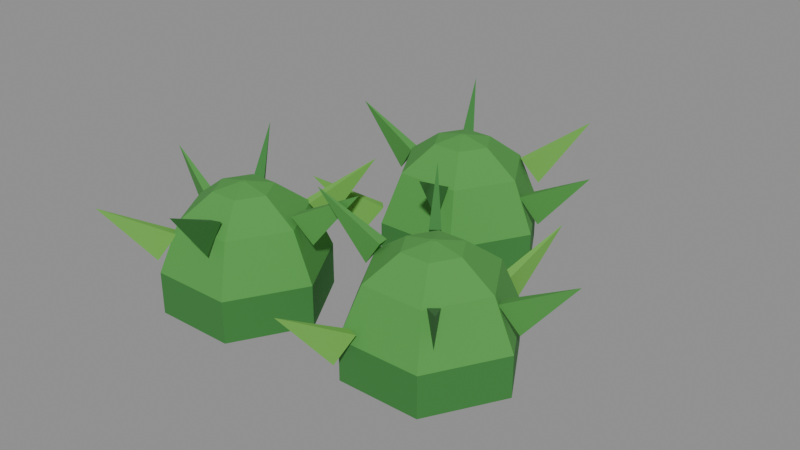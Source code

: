 # Source: bushberries-harvested.blend  (saved by Blender 5.2.45; exported with 4.5.12 LTS)
import bpy
from mathutils import Matrix  # noqa: F401  (used for matrix-valued properties, if any)

bpy.ops.wm.read_factory_settings(use_empty=True)
scene = bpy.context.scene
scene.name = 'Scene'

# ---- collections
col_col_lowpoly = bpy.data.collections.new('COL_LowPoly'); scene.collection.children.link(col_col_lowpoly)

# ---- images (referenced by path relative to the original .blend; pixels are not part of the script)
import os
ASSET_DIR = os.environ.get("B2B_ASSET_DIR", "")  # directory of the original .blend (textures are referenced by path, not embedded)
HERE = os.path.dirname(os.path.abspath(__file__))  # packed textures are extracted next to this script under _unpacked/

def load_image(name, relpath, width, height, colorspace="sRGB"):
    """Load a texture the original file referenced (path relative to the .blend, or extracted next to this script)."""
    p = next((c for c in (os.path.join(HERE, relpath), os.path.join(ASSET_DIR, relpath)) if relpath and os.path.exists(c)), "")
    if p:
        img = bpy.data.images.load(p, check_existing=True)
        img.name = name
    else:  # same state as the original file: an image datablock whose file is absent (Cycles renders it pink)
        img = bpy.data.images.new(name, width, height)
        img.source = "FILE"
        img.filepath = "//" + (relpath or name)
    img.colorspace_settings.name = colorspace
    return img
img_bushberries_harvested_basecolor = load_image('bushberries-harvested_BaseColor', '_unpacked/bushberries-harvested_BaseColor.5d46f6b0.png', 128, 32, 'sRGB')
img_bushberries_harvested_maskmap = load_image('bushberries-harvested_MaskMap', '_unpacked/bushberries-harvested_MaskMap.c0d08e3f.png', 128, 32, 'Non-Color')

# ---- materials (node trees are filled in below, after node groups)
mat_m_bushberries_harvested = bpy.data.materials.new('M_bushberries-harvested')

# ---- material node trees
mat_m_bushberries_harvested.use_nodes = True; mat_m_bushberries_harvested.node_tree.nodes.clear()
_N = mat_m_bushberries_harvested.node_tree.nodes; _L = mat_m_bushberries_harvested.node_tree.links
n0 = _N.new('ShaderNodeBsdfPrincipled'); n0.name = 'Principled BSDF'; n0.location = (-200, 100)
n0.inputs[10].default_value = 0.005
n1 = _N.new('ShaderNodeOutputMaterial'); n1.name = 'Material Output'; n1.location = (200, 100)
n2 = _N.new('ShaderNodeTexImage'); n2.name = 'Image Texture'; n2.location = (0, 0)
n2.image = img_bushberries_harvested_basecolor
n2.interpolation = 'Closest'
n3 = _N.new('ShaderNodeTexImage'); n3.name = 'Image Texture.001'; n3.location = (0, 0)
n3.image = img_bushberries_harvested_maskmap
n3.interpolation = 'Closest'
n4 = _N.new('ShaderNodeSeparateColor'); n4.name = 'Separate Color'; n4.location = (0, 0)
n5 = _N.new('ShaderNodeMath'); n5.name = 'Math'; n5.location = (0, 0)
n5.operation = 'SUBTRACT'
n5.inputs[0].default_value = 1.0
_L.new(n0.outputs[0], n1.inputs[0])
_L.new(n2.outputs[0], n0.inputs[0])
_L.new(n3.outputs[0], n4.inputs[0])
_L.new(n4.outputs[0], n0.inputs[1])
_L.new(n3.outputs[1], n5.inputs[1])
_L.new(n5.outputs[0], n0.inputs[2])
n1.is_active_output = True

# ---- meshes
me_bushberries_harvested = bpy.data.meshes.new('bushberries-harvested')
me_bushberries_harvested.from_pydata([(-0.1845, -0.1444, 0.0), (-0.187, -0.1401, 0.0), (-0.192, -0.1401, 0.0), (-0.1945, -0.1444, 0.0), (-0.192, -0.1487, 0.0), (-0.187, -0.1487, 0.0), (-0.03591, -0.1444, 0.0), (-0.1127, -0.01137, 0.0), (-0.2663, -0.01137, 0.0), (-0.3431, -0.1444, 0.0), (-0.2663, -0.2774, 0.0), (-0.1127, -0.2774, 0.0), (-0.03591, -0.1444, 0.07957), (-0.1127, -0.01137, 0.07957), (-0.2663, -0.01137, 0.07957), (-0.3431, -0.1444, 0.07957), (-0.2663, -0.2774, 0.07957), (-0.1127, -0.2774, 0.07957), (-0.07431, -0.1444, 0.1705), (-0.1319, -0.04463, 0.1705), (-0.2471, -0.04463, 0.1705), (-0.3047, -0.1444, 0.1705), (-0.2471, -0.2442, 0.1705), (-0.1319, -0.2442, 0.1705), (-0.1358, -0.1444, 0.216), (-0.1626, -0.09784, 0.216), (-0.2164, -0.09784, 0.216), (-0.2433, -0.1444, 0.216), (-0.2164, -0.191, 0.216), (-0.1626, -0.191, 0.216), (-0.1845, -0.1444, 0.2273), (-0.187, -0.1401, 0.2273), (-0.192, -0.1401, 0.2273), (-0.1945, -0.1444, 0.2273), (-0.192, -0.1487, 0.2273), (-0.187, -0.1487, 0.2273), (-0.056, -0.1185, 0.1393), (-0.09176, -0.1149, 0.1885), (-0.08781, -0.1353, 0.1885), (0.03265, -0.1014, 0.2514), (-0.1153, -0.02048, 0.1228), (-0.1419, -0.04466, 0.1719), (-0.124, -0.05534, 0.1719), (-0.06884, 0.05698, 0.2348), (-0.2693, -0.02772, 0.1301), (-0.2585, -0.06199, 0.1792), (-0.2413, -0.05025, 0.1792), (-0.3203, 0.04681, 0.2421), (-0.3396, -0.1074, 0.09884), (-0.3087, -0.1257, 0.148), (-0.3037, -0.1055, 0.148), (-0.4273, -0.08577, 0.2109), (-0.2733, -0.274, 0.09947), (-0.2459, -0.2507, 0.1486), (-0.2633, -0.2395, 0.1486), (-0.3223, -0.3499, 0.2115), (-0.1526, -0.2662, 0.1457), (-0.1526, -0.2303, 0.1949), (-0.1725, -0.2363, 0.1949), (-0.1264, -0.3527, 0.2578), (0.1874, -0.09776, 0.0), (0.1849, -0.09343, 0.0), (0.1799, -0.09343, 0.0), (0.1774, -0.09776, 0.0), (0.1799, -0.1021, 0.0), (0.1849, -0.1021, 0.0), (0.3388, -0.09776, 0.0), (0.2606, 0.03771, 0.0), (0.1042, 0.03771, 0.0), (0.02595, -0.09776, 0.0), (0.1042, -0.2332, 0.0), (0.2606, -0.2332, 0.0), (0.3388, -0.09776, 0.07758), (0.2606, 0.03771, 0.07758), (0.1042, 0.03771, 0.07758), (0.02595, -0.09776, 0.07758), (0.1042, -0.2332, 0.07758), (0.2606, -0.2332, 0.07758), (0.2997, -0.09776, 0.1662), (0.241, 0.00384, 0.1662), (0.1237, 0.00384, 0.1662), (0.06506, -0.09776, 0.1662), (0.1237, -0.1994, 0.1662), (0.241, -0.1994, 0.1662), (0.2371, -0.09776, 0.2106), (0.2098, -0.05035, 0.2106), (0.155, -0.05035, 0.2106), (0.1276, -0.09776, 0.2106), (0.155, -0.1452, 0.2106), (0.2098, -0.1452, 0.2106), (0.1874, -0.09776, 0.2216), (0.1849, -0.09343, 0.2216), (0.1799, -0.09343, 0.2216), (0.1774, -0.09776, 0.2216), (0.1799, -0.1021, 0.2216), (0.1849, -0.1021, 0.2216), (0.3356, -0.07907, 0.1016), (0.3001, -0.07293, 0.1507), (0.3027, -0.09356, 0.1507), (0.4273, -0.06789, 0.2151), (0.2296, 0.06959, 0.05725), (0.2102, 0.03929, 0.1064), (0.2302, 0.03365, 0.1064), (0.2547, 0.1585, 0.1708), (0.104, 0.007304, 0.14), (0.1163, -0.0265, 0.1891), (0.1329, -0.01407, 0.1891), (0.04879, 0.08136, 0.2535), (0.05603, -0.1128, 0.1427), (0.09143, -0.1191, 0.1918), (0.08897, -0.09844, 0.1918), (-0.0357, -0.1238, 0.2562), (0.1208, -0.2631, 0.05144), (0.1425, -0.2345, 0.1006), (0.1231, -0.2272, 0.1006), (0.08852, -0.3497, 0.165), (0.2741, -0.2121, 0.1192), (0.2606, -0.1787, 0.1684), (0.2444, -0.1917, 0.1684), (0.3319, -0.2842, 0.2327), (-0.009734, 0.2375, 0.0), (-0.01223, 0.2418, 0.0), (-0.01723, 0.2418, 0.0), (-0.01973, 0.2375, 0.0), (-0.01723, 0.2331, 0.0), (-0.01223, 0.2331, 0.0), (0.144, 0.2375, 0.0), (0.06463, 0.3749, 0.0), (-0.0941, 0.3749, 0.0), (-0.1735, 0.2375, 0.0), (-0.0941, 0.1, 0.0), (0.06463, 0.1, 0.0), (0.144, 0.2375, 0.08302), (0.06463, 0.3749, 0.08302), (-0.0941, 0.3749, 0.08302), (-0.1735, 0.2375, 0.08302), (-0.0941, 0.1, 0.08302), (0.06463, 0.1, 0.08302), (0.1043, 0.2375, 0.1779), (0.04479, 0.3406, 0.1779), (-0.07426, 0.3406, 0.1779), (-0.1338, 0.2375, 0.1779), (-0.07426, 0.1344, 0.1779), (0.04479, 0.1344, 0.1779), (0.04082, 0.2375, 0.2253), (0.01304, 0.2856, 0.2253), (-0.04251, 0.2856, 0.2253), (-0.07029, 0.2375, 0.2253), (-0.04251, 0.1894, 0.2253), (0.01304, 0.1894, 0.2253), (-0.009734, 0.2375, 0.2372), (-0.01223, 0.2418, 0.2372), (-0.01723, 0.2418, 0.2372), (-0.01973, 0.2375, 0.2372), (-0.01723, 0.2331, 0.2372), (-0.01223, 0.2331, 0.2372), (0.1462, 0.2548, 0.09755), (0.1109, 0.2614, 0.1467), (0.1131, 0.2408, 0.1467), (0.2398, 0.2648, 0.2122), (0.08082, 0.3525, 0.1271), (0.05084, 0.3326, 0.1763), (0.06682, 0.3193, 0.1763), (0.1409, 0.4248, 0.2418), (-0.08242, 0.3526, 0.1514), (-0.07394, 0.3177, 0.2006), (-0.05602, 0.3282, 0.2006), (-0.1301, 0.4337, 0.2661), (-0.164, 0.2411, 0.1275), (-0.1299, 0.2299, 0.1767), (-0.1294, 0.2506, 0.1767), (-0.2581, 0.2434, 0.2422), (-0.1428, 0.1089, 0.05064), (-0.1112, 0.1259, 0.09979), (-0.1259, 0.1406, 0.09979), (-0.2092, 0.04225, 0.1653), (0.03449, 0.09889, 0.133), (0.03277, 0.1348, 0.1822), (0.01318, 0.1278, 0.1822), (0.06598, 0.01024, 0.2477)], [], [(0, 1, 7, 6), (1, 2, 8, 7), (2, 3, 9, 8), (3, 4, 10, 9), (4, 5, 11, 10), (5, 0, 6, 11), (6, 7, 13, 12), (7, 8, 14, 13), (8, 9, 15, 14), (9, 10, 16, 15), (10, 11, 17, 16), (11, 6, 12, 17), (12, 13, 19, 18), (13, 14, 20, 19), (14, 15, 21, 20), (15, 16, 22, 21), (16, 17, 23, 22), (17, 12, 18, 23), (18, 19, 25, 24), (19, 20, 26, 25), (20, 21, 27, 26), (21, 22, 28, 27), (22, 23, 29, 28), (23, 18, 24, 29), (24, 25, 31, 30), (25, 26, 32, 31), (26, 27, 33, 32), (27, 28, 34, 33), (28, 29, 35, 34), (29, 24, 30, 35), (5, 4, 3, 2, 1, 0), (30, 31, 32, 33, 34, 35), (36, 37, 39), (37, 38, 39), (38, 36, 39), (38, 37, 36), (40, 41, 43), (41, 42, 43), (42, 40, 43), (42, 41, 40), (44, 45, 47), (45, 46, 47), (46, 44, 47), (46, 45, 44), (48, 49, 51), (49, 50, 51), (50, 48, 51), (50, 49, 48), (52, 53, 55), (53, 54, 55), (54, 52, 55), (54, 53, 52), (56, 57, 59), (57, 58, 59), (58, 56, 59), (58, 57, 56), (60, 61, 67, 66), (61, 62, 68, 67), (62, 63, 69, 68), (63, 64, 70, 69), (64, 65, 71, 70), (65, 60, 66, 71), (66, 67, 73, 72), (67, 68, 74, 73), (68, 69, 75, 74), (69, 70, 76, 75), (70, 71, 77, 76), (71, 66, 72, 77), (72, 73, 79, 78), (73, 74, 80, 79), (74, 75, 81, 80), (75, 76, 82, 81), (76, 77, 83, 82), (77, 72, 78, 83), (78, 79, 85, 84), (79, 80, 86, 85), (80, 81, 87, 86), (81, 82, 88, 87), (82, 83, 89, 88), (83, 78, 84, 89), (84, 85, 91, 90), (85, 86, 92, 91), (86, 87, 93, 92), (87, 88, 94, 93), (88, 89, 95, 94), (89, 84, 90, 95), (65, 64, 63, 62, 61, 60), (90, 91, 92, 93, 94, 95), (96, 97, 99), (97, 98, 99), (98, 96, 99), (98, 97, 96), (100, 101, 103), (101, 102, 103), (102, 100, 103), (102, 101, 100), (104, 105, 107), (105, 106, 107), (106, 104, 107), (106, 105, 104), (108, 109, 111), (109, 110, 111), (110, 108, 111), (110, 109, 108), (112, 113, 115), (113, 114, 115), (114, 112, 115), (114, 113, 112), (116, 117, 119), (117, 118, 119), (118, 116, 119), (118, 117, 116), (120, 121, 127, 126), (121, 122, 128, 127), (122, 123, 129, 128), (123, 124, 130, 129), (124, 125, 131, 130), (125, 120, 126, 131), (126, 127, 133, 132), (127, 128, 134, 133), (128, 129, 135, 134), (129, 130, 136, 135), (130, 131, 137, 136), (131, 126, 132, 137), (132, 133, 139, 138), (133, 134, 140, 139), (134, 135, 141, 140), (135, 136, 142, 141), (136, 137, 143, 142), (137, 132, 138, 143), (138, 139, 145, 144), (139, 140, 146, 145), (140, 141, 147, 146), (141, 142, 148, 147), (142, 143, 149, 148), (143, 138, 144, 149), (144, 145, 151, 150), (145, 146, 152, 151), (146, 147, 153, 152), (147, 148, 154, 153), (148, 149, 155, 154), (149, 144, 150, 155), (125, 124, 123, 122, 121, 120), (150, 151, 152, 153, 154, 155), (156, 157, 159), (157, 158, 159), (158, 156, 159), (158, 157, 156), (160, 161, 163), (161, 162, 163), (162, 160, 163), (162, 161, 160), (164, 165, 167), (165, 166, 167), (166, 164, 167), (166, 165, 164), (168, 169, 171), (169, 170, 171), (170, 168, 171), (170, 169, 168), (172, 173, 175), (173, 174, 175), (174, 172, 175), (174, 173, 172), (176, 177, 179), (177, 178, 179), (178, 176, 179), (178, 177, 176)])
_uv = me_bushberries_harvested.uv_layers.new(name='UVMap')
_uv.uv.foreach_set('vector', [0.3125, 0.75, 0.3125, 0.75, 0.3125, 0.75, 0.3125, 0.75, 0.3125, 0.75, 0.3125, 0.75, 0.3125, 0.75, 0.3125, 0.75, 0.3125, 0.75, 0.3125, 0.75, 0.3125, 0.75, 0.3125, 0.75, 0.3125, 0.75, 0.3125, 0.75, 0.3125, 0.75, 0.3125, 0.75, 0.3125, 0.75, 0.3125, 0.75, 0.3125, 0.75, 0.3125, 0.75, 0.3125, 0.75, 0.3125, 0.75, 0.3125, 0.75, 0.3125, 0.75, 0.3125, 0.75, 0.3125, 0.75, 0.3125, 0.75, 0.3125, 0.75, 0.3125, 0.75, 0.3125, 0.75, 0.3125, 0.75, 0.3125, 0.75, 0.3125, 0.75, 0.3125, 0.75, 0.3125, 0.75, 0.3125, 0.75, 0.3125, 0.75, 0.3125, 0.75, 0.3125, 0.75, 0.3125, 0.75, 0.3125, 0.75, 0.3125, 0.75, 0.3125, 0.75, 0.3125, 0.75, 0.3125, 0.75, 0.3125, 0.75, 0.3125, 0.75, 0.3125, 0.75, 0.1875, 0.75, 0.1875, 0.75, 0.1875, 0.75, 0.1875, 0.75, 0.1875, 0.75, 0.1875, 0.75, 0.1875, 0.75, 0.1875, 0.75, 0.1875, 0.75, 0.1875, 0.75, 0.1875, 0.75, 0.1875, 0.75, 0.1875, 0.75, 0.1875, 0.75, 0.1875, 0.75, 0.1875, 0.75, 0.1875, 0.75, 0.1875, 0.75, 0.1875, 0.75, 0.1875, 0.75, 0.1875, 0.75, 0.1875, 0.75, 0.1875, 0.75, 0.1875, 0.75, 0.1875, 0.75, 0.1875, 0.75, 0.1875, 0.75, 0.1875, 0.75, 0.1875, 0.75, 0.1875, 0.75, 0.1875, 0.75, 0.1875, 0.75, 0.1875, 0.75, 0.1875, 0.75, 0.1875, 0.75, 0.1875, 0.75, 0.1875, 0.75, 0.1875, 0.75, 0.1875, 0.75, 0.1875, 0.75, 0.1875, 0.75, 0.1875, 0.75, 0.1875, 0.75, 0.1875, 0.75, 0.1875, 0.75, 0.1875, 0.75, 0.1875, 0.75, 0.1875, 0.75, 0.1875, 0.75, 0.1875, 0.75, 0.1875, 0.75, 0.1875, 0.75, 0.1875, 0.75, 0.1875, 0.75, 0.1875, 0.75, 0.1875, 0.75, 0.1875, 0.75, 0.1875, 0.75, 0.1875, 0.75, 0.1875, 0.75, 0.1875, 0.75, 0.1875, 0.75, 0.1875, 0.75, 0.1875, 0.75, 0.1875, 0.75, 0.1875, 0.75, 0.1875, 0.75, 0.1875, 0.75, 0.1875, 0.75, 0.1875, 0.75, 0.1875, 0.75, 0.1875, 0.75, 0.3125, 0.75, 0.3125, 0.75, 0.3125, 0.75, 0.3125, 0.75, 0.3125, 0.75, 0.3125, 0.75, 0.1875, 0.75, 0.1875, 0.75, 0.1875, 0.75, 0.1875, 0.75, 0.1875, 0.75, 0.1875, 0.75, 0.1875, 0.75, 0.1875, 0.75, 0.1875, 0.75, 0.1875, 0.75, 0.1875, 0.75, 0.1875, 0.75, 0.1875, 0.75, 0.1875, 0.75, 0.1875, 0.75, 0.1875, 0.75, 0.1875, 0.75, 0.1875, 0.75, 0.4375, 0.75, 0.4375, 0.75, 0.4375, 0.75, 0.4375, 0.75, 0.4375, 0.75, 0.4375, 0.75, 0.4375, 0.75, 0.4375, 0.75, 0.4375, 0.75, 0.4375, 0.75, 0.4375, 0.75, 0.4375, 0.75, 0.3125, 0.75, 0.3125, 0.75, 0.3125, 0.75, 0.3125, 0.75, 0.3125, 0.75, 0.3125, 0.75, 0.3125, 0.75, 0.3125, 0.75, 0.3125, 0.75, 0.3125, 0.75, 0.3125, 0.75, 0.3125, 0.75, 0.1875, 0.75, 0.1875, 0.75, 0.1875, 0.75, 0.1875, 0.75, 0.1875, 0.75, 0.1875, 0.75, 0.1875, 0.75, 0.1875, 0.75, 0.1875, 0.75, 0.1875, 0.75, 0.1875, 0.75, 0.1875, 0.75, 0.4375, 0.75, 0.4375, 0.75, 0.4375, 0.75, 0.4375, 0.75, 0.4375, 0.75, 0.4375, 0.75, 0.4375, 0.75, 0.4375, 0.75, 0.4375, 0.75, 0.4375, 0.75, 0.4375, 0.75, 0.4375, 0.75, 0.3125, 0.75, 0.3125, 0.75, 0.3125, 0.75, 0.3125, 0.75, 0.3125, 0.75, 0.3125, 0.75, 0.3125, 0.75, 0.3125, 0.75, 0.3125, 0.75, 0.3125, 0.75, 0.3125, 0.75, 0.3125, 0.75, 0.3125, 0.75, 0.3125, 0.75, 0.3125, 0.75, 0.3125, 0.75, 0.3125, 0.75, 0.3125, 0.75, 0.3125, 0.75, 0.3125, 0.75, 0.3125, 0.75, 0.3125, 0.75, 0.3125, 0.75, 0.3125, 0.75, 0.3125, 0.75, 0.3125, 0.75, 0.3125, 0.75, 0.3125, 0.75, 0.3125, 0.75, 0.3125, 0.75, 0.3125, 0.75, 0.3125, 0.75, 0.3125, 0.75, 0.3125, 0.75, 0.3125, 0.75, 0.3125, 0.75, 0.3125, 0.75, 0.3125, 0.75, 0.3125, 0.75, 0.3125, 0.75, 0.3125, 0.75, 0.3125, 0.75, 0.3125, 0.75, 0.3125, 0.75, 0.3125, 0.75, 0.3125, 0.75, 0.3125, 0.75, 0.3125, 0.75, 0.3125, 0.75, 0.3125, 0.75, 0.3125, 0.75, 0.3125, 0.75, 0.3125, 0.75, 0.3125, 0.75, 0.3125, 0.75, 0.3125, 0.75, 0.3125, 0.75, 0.3125, 0.75, 0.3125, 0.75, 0.3125, 0.75, 0.1875, 0.75, 0.1875, 0.75, 0.1875, 0.75, 0.1875, 0.75, 0.1875, 0.75, 0.1875, 0.75, 0.1875, 0.75, 0.1875, 0.75, 0.1875, 0.75, 0.1875, 0.75, 0.1875, 0.75, 0.1875, 0.75, 0.1875, 0.75, 0.1875, 0.75, 0.1875, 0.75, 0.1875, 0.75, 0.1875, 0.75, 0.1875, 0.75, 0.1875, 0.75, 0.1875, 0.75, 0.1875, 0.75, 0.1875, 0.75, 0.1875, 0.75, 0.1875, 0.75, 0.1875, 0.75, 0.1875, 0.75, 0.1875, 0.75, 0.1875, 0.75, 0.1875, 0.75, 0.1875, 0.75, 0.1875, 0.75, 0.1875, 0.75, 0.1875, 0.75, 0.1875, 0.75, 0.1875, 0.75, 0.1875, 0.75, 0.1875, 0.75, 0.1875, 0.75, 0.1875, 0.75, 0.1875, 0.75, 0.1875, 0.75, 0.1875, 0.75, 0.1875, 0.75, 0.1875, 0.75, 0.1875, 0.75, 0.1875, 0.75, 0.1875, 0.75, 0.1875, 0.75, 0.1875, 0.75, 0.1875, 0.75, 0.1875, 0.75, 0.1875, 0.75, 0.1875, 0.75, 0.1875, 0.75, 0.1875, 0.75, 0.1875, 0.75, 0.1875, 0.75, 0.1875, 0.75, 0.1875, 0.75, 0.1875, 0.75, 0.1875, 0.75, 0.1875, 0.75, 0.1875, 0.75, 0.1875, 0.75, 0.1875, 0.75, 0.1875, 0.75, 0.1875, 0.75, 0.1875, 0.75, 0.1875, 0.75, 0.1875, 0.75, 0.1875, 0.75, 0.1875, 0.75, 0.3125, 0.75, 0.3125, 0.75, 0.3125, 0.75, 0.3125, 0.75, 0.3125, 0.75, 0.3125, 0.75, 0.1875, 0.75, 0.1875, 0.75, 0.1875, 0.75, 0.1875, 0.75, 0.1875, 0.75, 0.1875, 0.75, 0.1875, 0.75, 0.1875, 0.75, 0.1875, 0.75, 0.1875, 0.75, 0.1875, 0.75, 0.1875, 0.75, 0.1875, 0.75, 0.1875, 0.75, 0.1875, 0.75, 0.1875, 0.75, 0.1875, 0.75, 0.1875, 0.75, 0.4375, 0.75, 0.4375, 0.75, 0.4375, 0.75, 0.4375, 0.75, 0.4375, 0.75, 0.4375, 0.75, 0.4375, 0.75, 0.4375, 0.75, 0.4375, 0.75, 0.4375, 0.75, 0.4375, 0.75, 0.4375, 0.75, 0.3125, 0.75, 0.3125, 0.75, 0.3125, 0.75, 0.3125, 0.75, 0.3125, 0.75, 0.3125, 0.75, 0.3125, 0.75, 0.3125, 0.75, 0.3125, 0.75, 0.3125, 0.75, 0.3125, 0.75, 0.3125, 0.75, 0.1875, 0.75, 0.1875, 0.75, 0.1875, 0.75, 0.1875, 0.75, 0.1875, 0.75, 0.1875, 0.75, 0.1875, 0.75, 0.1875, 0.75, 0.1875, 0.75, 0.1875, 0.75, 0.1875, 0.75, 0.1875, 0.75, 0.4375, 0.75, 0.4375, 0.75, 0.4375, 0.75, 0.4375, 0.75, 0.4375, 0.75, 0.4375, 0.75, 0.4375, 0.75, 0.4375, 0.75, 0.4375, 0.75, 0.4375, 0.75, 0.4375, 0.75, 0.4375, 0.75, 0.3125, 0.75, 0.3125, 0.75, 0.3125, 0.75, 0.3125, 0.75, 0.3125, 0.75, 0.3125, 0.75, 0.3125, 0.75, 0.3125, 0.75, 0.3125, 0.75, 0.3125, 0.75, 0.3125, 0.75, 0.3125, 0.75, 0.3125, 0.75, 0.3125, 0.75, 0.3125, 0.75, 0.3125, 0.75, 0.3125, 0.75, 0.3125, 0.75, 0.3125, 0.75, 0.3125, 0.75, 0.3125, 0.75, 0.3125, 0.75, 0.3125, 0.75, 0.3125, 0.75, 0.3125, 0.75, 0.3125, 0.75, 0.3125, 0.75, 0.3125, 0.75, 0.3125, 0.75, 0.3125, 0.75, 0.3125, 0.75, 0.3125, 0.75, 0.3125, 0.75, 0.3125, 0.75, 0.3125, 0.75, 0.3125, 0.75, 0.3125, 0.75, 0.3125, 0.75, 0.3125, 0.75, 0.3125, 0.75, 0.3125, 0.75, 0.3125, 0.75, 0.3125, 0.75, 0.3125, 0.75, 0.3125, 0.75, 0.3125, 0.75, 0.3125, 0.75, 0.3125, 0.75, 0.3125, 0.75, 0.3125, 0.75, 0.3125, 0.75, 0.3125, 0.75, 0.3125, 0.75, 0.3125, 0.75, 0.3125, 0.75, 0.3125, 0.75, 0.3125, 0.75, 0.3125, 0.75, 0.3125, 0.75, 0.3125, 0.75, 0.1875, 0.75, 0.1875, 0.75, 0.1875, 0.75, 0.1875, 0.75, 0.1875, 0.75, 0.1875, 0.75, 0.1875, 0.75, 0.1875, 0.75, 0.1875, 0.75, 0.1875, 0.75, 0.1875, 0.75, 0.1875, 0.75, 0.1875, 0.75, 0.1875, 0.75, 0.1875, 0.75, 0.1875, 0.75, 0.1875, 0.75, 0.1875, 0.75, 0.1875, 0.75, 0.1875, 0.75, 0.1875, 0.75, 0.1875, 0.75, 0.1875, 0.75, 0.1875, 0.75, 0.1875, 0.75, 0.1875, 0.75, 0.1875, 0.75, 0.1875, 0.75, 0.1875, 0.75, 0.1875, 0.75, 0.1875, 0.75, 0.1875, 0.75, 0.1875, 0.75, 0.1875, 0.75, 0.1875, 0.75, 0.1875, 0.75, 0.1875, 0.75, 0.1875, 0.75, 0.1875, 0.75, 0.1875, 0.75, 0.1875, 0.75, 0.1875, 0.75, 0.1875, 0.75, 0.1875, 0.75, 0.1875, 0.75, 0.1875, 0.75, 0.1875, 0.75, 0.1875, 0.75, 0.1875, 0.75, 0.1875, 0.75, 0.1875, 0.75, 0.1875, 0.75, 0.1875, 0.75, 0.1875, 0.75, 0.1875, 0.75, 0.1875, 0.75, 0.1875, 0.75, 0.1875, 0.75, 0.1875, 0.75, 0.1875, 0.75, 0.1875, 0.75, 0.1875, 0.75, 0.1875, 0.75, 0.1875, 0.75, 0.1875, 0.75, 0.1875, 0.75, 0.1875, 0.75, 0.1875, 0.75, 0.1875, 0.75, 0.1875, 0.75, 0.1875, 0.75, 0.1875, 0.75, 0.3125, 0.75, 0.3125, 0.75, 0.3125, 0.75, 0.3125, 0.75, 0.3125, 0.75, 0.3125, 0.75, 0.1875, 0.75, 0.1875, 0.75, 0.1875, 0.75, 0.1875, 0.75, 0.1875, 0.75, 0.1875, 0.75, 0.1875, 0.75, 0.1875, 0.75, 0.1875, 0.75, 0.1875, 0.75, 0.1875, 0.75, 0.1875, 0.75, 0.1875, 0.75, 0.1875, 0.75, 0.1875, 0.75, 0.1875, 0.75, 0.1875, 0.75, 0.1875, 0.75, 0.4375, 0.75, 0.4375, 0.75, 0.4375, 0.75, 0.4375, 0.75, 0.4375, 0.75, 0.4375, 0.75, 0.4375, 0.75, 0.4375, 0.75, 0.4375, 0.75, 0.4375, 0.75, 0.4375, 0.75, 0.4375, 0.75, 0.3125, 0.75, 0.3125, 0.75, 0.3125, 0.75, 0.3125, 0.75, 0.3125, 0.75, 0.3125, 0.75, 0.3125, 0.75, 0.3125, 0.75, 0.3125, 0.75, 0.3125, 0.75, 0.3125, 0.75, 0.3125, 0.75, 0.1875, 0.75, 0.1875, 0.75, 0.1875, 0.75, 0.1875, 0.75, 0.1875, 0.75, 0.1875, 0.75, 0.1875, 0.75, 0.1875, 0.75, 0.1875, 0.75, 0.1875, 0.75, 0.1875, 0.75, 0.1875, 0.75, 0.4375, 0.75, 0.4375, 0.75, 0.4375, 0.75, 0.4375, 0.75, 0.4375, 0.75, 0.4375, 0.75, 0.4375, 0.75, 0.4375, 0.75, 0.4375, 0.75, 0.4375, 0.75, 0.4375, 0.75, 0.4375, 0.75, 0.3125, 0.75, 0.3125, 0.75, 0.3125, 0.75, 0.3125, 0.75, 0.3125, 0.75, 0.3125, 0.75, 0.3125, 0.75, 0.3125, 0.75, 0.3125, 0.75, 0.3125, 0.75, 0.3125, 0.75, 0.3125, 0.75])
me_bushberries_harvested.materials.append(mat_m_bushberries_harvested)
me_bushberries_harvested.update()

# ---- objects
ob_bushberries_harvested = bpy.data.objects.new('bushberries-harvested', me_bushberries_harvested)

# ---- transforms, parenting, visibility, modifiers, constraints
ob_bushberries_harvested.location = (0.0, 0.0, 0.0)

# ---- collection membership
col_col_lowpoly.objects.link(ob_bushberries_harvested)

# ---- scene / render settings (as saved in the file)
scene.frame_start = 1; scene.frame_end = 250; scene.frame_set(1)
scene.render.engine = 'BLENDER_EEVEE_NEXT'
scene.render.bake_bias = 0.0
scene.render.bake_samples = 0
scene.render.compositor_device = 'GPU'
scene.eevee.use_volume_custom_range = False
scene.eevee.fast_gi_thickness_near = 0.1
scene.eevee.fast_gi_thickness_far = 0.0
scene.eevee.ray_tracing_options.screen_trace_thickness = 0.1
bpy.context.view_layer.update()

# ---- added for rendering (the .blend has no active camera and no usable light): camera, sun + grey world if the file has none
cam_auto = bpy.data.cameras.new('AutoCamera')
cam_auto.lens = 50.0
cam_auto.sensor_width = 36.0
cam_auto.clip_end = 1000.0
ob_auto_camera = bpy.data.objects.new('AutoCamera', cam_auto)
scene.collection.objects.link(ob_auto_camera)
ob_auto_camera.location = (1.10233, -1.28225, 1.01492)
ob_auto_camera.rotation_euler = (1.09748, -7.21219e-08, 0.694738)
scene.camera = ob_auto_camera
light_auto_sun = bpy.data.lights.new('AutoSun', 'SUN')
light_auto_sun.energy = 3.0
light_auto_sun.angle = 0.0523599
ob_auto_sun = bpy.data.objects.new('AutoSun', light_auto_sun)
scene.collection.objects.link(ob_auto_sun)
ob_auto_sun.rotation_euler = (0.872665, 0.174533, 0.523599)
if scene.world is None:
    world_auto = bpy.data.worlds.new('AutoWorld')
    world_auto.color = (0.3, 0.3, 0.3)
    scene.world = world_auto
bpy.context.view_layer.update()
